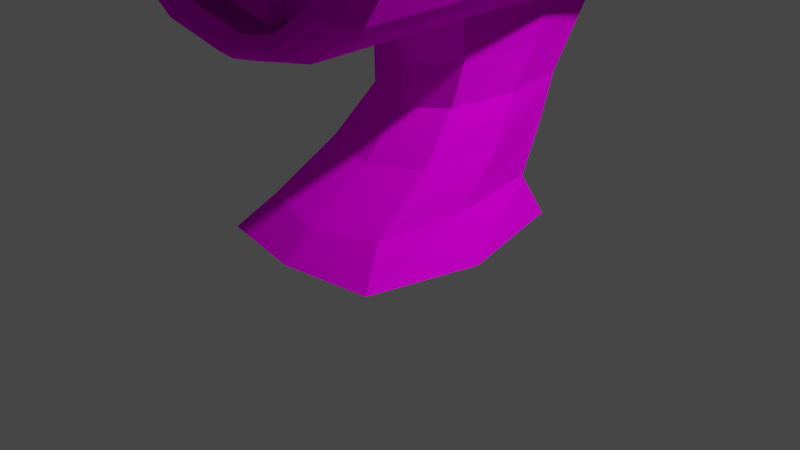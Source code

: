 # Source: Engine1.blend  (saved by Blender 3.6.11; exported with 4.5.12 LTS)
import bpy
from mathutils import Matrix  # noqa: F401  (used for matrix-valued properties, if any)

bpy.ops.wm.read_factory_settings(use_empty=True)
scene = bpy.context.scene
scene.name = 'Scene'

# ---- collections
col_collection = bpy.data.collections.new('Collection'); scene.collection.children.link(col_collection)

# ---- images (referenced by path relative to the original .blend; pixels are not part of the script)
import os
ASSET_DIR = os.environ.get("B2B_ASSET_DIR", "")  # directory of the original .blend (textures are referenced by path, not embedded)
HERE = os.path.dirname(os.path.abspath(__file__))  # packed textures are extracted next to this script under _unpacked/

def load_image(name, relpath, width, height, colorspace="sRGB"):
    """Load a texture the original file referenced (path relative to the .blend, or extracted next to this script)."""
    p = next((c for c in (os.path.join(HERE, relpath), os.path.join(ASSET_DIR, relpath)) if relpath and os.path.exists(c)), "")
    if p:
        img = bpy.data.images.load(p, check_existing=True)
        img.name = name
    else:  # same state as the original file: an image datablock whose file is absent (Cycles renders it pink)
        img = bpy.data.images.new(name, width, height)
        img.source = "FILE"
        img.filepath = "//" + (relpath or name)
    img.colorspace_settings.name = colorspace
    return img
img_enginetexture1_psd = load_image('EngineTexture1.psd', 'Textures/EngineTexture1.psd', 1024, 1024, 'sRGB')

# ---- materials (node trees are filled in below, after node groups)
mat_material_001 = bpy.data.materials.new('Material.001')
mat_material_001.use_transparent_shadow = False

# ---- material node trees
mat_material_001.use_nodes = True; mat_material_001.node_tree.nodes.clear()
_N = mat_material_001.node_tree.nodes; _L = mat_material_001.node_tree.links
n0 = _N.new('ShaderNodeBsdfPrincipled'); n0.name = 'Principled BSDF'; n0.location = (10, 300)
n0.distribution = 'GGX'
n0.subsurface_method = 'RANDOM_WALK_SKIN'
n0.inputs[2].default_value = 0.0
n0.inputs[3].default_value = 1.45
n0.inputs[11].default_value = 1.01
n0.inputs[13].default_value = 0.0
n0.inputs[27].default_value = (0.0, 0.0, 0.0, 1.0)
n0.inputs[28].default_value = 1.0
n1 = _N.new('ShaderNodeOutputMaterial'); n1.name = 'Material Output'; n1.location = (300, 300)
n2 = _N.new('ShaderNodeTexImage'); n2.name = 'Image Texture'; n2.location = (-280, 271)
n2.image = img_enginetexture1_psd
_L.new(n0.outputs[0], n1.inputs[0])
_L.new(n2.outputs[0], n0.inputs[0])
n1.is_active_output = True

# ---- world
world_world = bpy.data.worlds.new('World'); scene.world = world_world
world_world.use_nodes = True; world_world.node_tree.nodes.clear()
_N = world_world.node_tree.nodes; _L = world_world.node_tree.links
n0 = _N.new('ShaderNodeOutputWorld'); n0.name = 'World Output'; n0.location = (300, 300)
n1 = _N.new('ShaderNodeBackground'); n1.name = 'Background'; n1.location = (10, 300)
n1.inputs[0].default_value = (0.05088, 0.05088, 0.05088, 1.0)
_L.new(n1.outputs[0], n0.inputs[0])
n0.is_active_output = True
world_world.color = (0.05088, 0.05088, 0.05088)
world_world.use_sun_shadow = False
world_world.sun_shadow_jitter_overblur = 0.0

# ---- cameras
cam_camera = bpy.data.cameras.new('Camera')
cam_camera.clip_end = 100.0
cam_camera.ortho_scale = 7.314

# ---- lights
light_light = bpy.data.lights.new('Light', 'POINT')
light_light.transmission_factor = 0.0
light_light.energy = 1000.0
light_light.shadow_soft_size = 0.1
light_light.shadow_maximum_resolution = 0.006
light_light.use_absolute_resolution = True

# ---- meshes
me_cylinder = bpy.data.meshes.new('Cylinder')
me_cylinder.from_pydata([(-6.829e-09, 5.479, -5.629), (-5.399e-09, 5.966, 1.661), (1.993e-09, 4.435, 1.999), (0.5661, 5.367, -5.629), (0.7524, 5.817, 1.661), (0.1665, 4.402, 1.999), (1.046, 5.046, -5.629), (1.39, 5.39, 1.661), (0.3076, 4.308, 1.999), (1.367, 4.566, -5.629), (1.817, 4.752, 1.661), (0.4019, 4.166, 1.999), (1.479, 4.0, -5.629), (1.966, 4.0, 1.661), (0.435, 4.0, 1.999), (1.367, 3.434, -5.629), (1.817, 3.248, 1.661), (0.4019, 3.834, 1.999), (1.046, 2.954, -5.629), (0.3076, 3.692, 1.999), (1.39, 2.61, 1.661), (0.5661, 2.633, -5.629), (0.1665, 3.598, 1.999), (0.7524, 2.183, 1.661), (-6.829e-09, 2.521, -5.629), (-5.399e-09, 2.034, 1.661), (1.993e-09, 3.565, 1.999), (-0.5661, 2.633, -5.629), (-0.1665, 3.598, 1.999), (-0.7524, 2.183, 1.661), (-1.046, 2.954, -5.629), (-1.39, 2.61, 1.661), (-0.3076, 3.692, 1.999), (-1.367, 3.434, -5.629), (-1.817, 3.248, 1.661), (-0.4019, 3.834, 1.999), (-1.479, 4.0, -5.629), (-0.435, 4.0, 1.999), (-1.966, 4.0, 1.661), (-1.367, 4.566, -5.629), (-1.817, 4.752, 1.661), (-0.4019, 4.166, 1.999), (-1.046, 5.046, -5.629), (-1.39, 5.39, 1.661), (-0.3076, 4.308, 1.999), (-0.5661, 5.367, -5.629), (-0.1665, 4.402, 1.999), (-0.7524, 5.817, 1.661), (-5.56e-09, 5.85, -2.1), (-0.2346, 3.765, 2.167), (0.05239, 4.126, 2.335), (0.708, 5.709, -2.1), (6.632e-09, 4.137, 2.335), (1.308, 5.308, -2.1), (0.0968, 4.097, 2.335), (1.709, 4.708, -2.1), (0.1265, 4.052, 2.335), (1.85, 4.0, -2.1), (0.1369, 4.0, 2.335), (1.709, 3.292, -2.1), (0.1265, 3.948, 2.335), (1.308, 2.692, -2.1), (0.0968, 3.903, 2.335), (0.708, 2.291, -2.043), (0.05239, 3.874, 2.335), (-5.56e-09, 2.15, -2.134), (6.632e-09, 3.863, 2.335), (-0.708, 2.291, -2.043), (-1.308, 2.692, -2.1), (-0.05239, 3.874, 2.335), (-1.709, 3.292, -2.1), (-0.0968, 3.903, 2.335), (-1.85, 4.0, -2.1), (-0.1265, 3.948, 2.335), (-0.1369, 4.0, 2.335), (-1.709, 4.708, -2.1), (-0.1265, 4.052, 2.335), (-1.308, 5.308, -2.1), (-0.0968, 4.097, 2.335), (-0.708, 5.709, -2.1), (0.652, 5.574, 2.043), (-0.05239, 4.126, 2.335), (3.364e-09, 4.0, 2.335), (-1.401e-08, 5.704, 2.043), (1.205, 5.205, 2.043), (0.3065, 3.873, 2.167), (1.574, 4.652, 2.043), (-0.3318, 4.0, 2.167), (1.704, 4.0, 2.043), (-0.3065, 3.873, 2.167), (0.127, 3.693, 2.167), (1.574, 3.348, 2.043), (0.2346, 3.765, 2.167), (1.205, 2.795, 2.043), (0.652, 2.426, 2.043), (0.2346, 4.235, 2.167), (-1.401e-08, 2.296, 2.043), (0.127, 4.307, 2.167), (-0.652, 2.426, 2.043), (-0.2346, 4.235, 2.167), (-1.205, 2.795, 2.043), (-0.3065, 4.127, 2.167), (-1.574, 3.348, 2.043), (-0.127, 3.693, 2.167), (3.361e-09, 3.668, 2.167), (-1.704, 4.0, 2.043), (-1.574, 4.652, 2.043), (0.3318, 4.0, 2.167), (0.3065, 4.127, 2.167), (-1.205, 5.205, 2.043), (3.361e-09, 4.332, 2.167), (-0.652, 5.574, 2.043), (-1.294e-08, 5.293, -5.927), (-0.127, 4.307, 2.167), (0.4948, 5.195, -5.927), (6.615e-10, 4.51, 1.718), (0.9143, 4.914, -5.927), (0.195, 4.471, 1.718), (0.3603, 4.36, 1.718), (1.195, 4.495, -5.927), (1.293, 4.0, -5.927), (0.4708, 4.195, 1.718), (1.195, 3.505, -5.927), (0.5096, 4.0, 1.718), (0.4708, 3.805, 1.718), (0.9143, 3.086, -5.927), (0.4948, 2.805, -5.927), (0.3603, 3.64, 1.718), (0.195, 3.529, 1.718), (-1.294e-08, 2.707, -5.927), (6.615e-10, 3.49, 1.718), (-0.4948, 2.805, -5.927), (-0.195, 3.529, 1.718), (-0.9143, 3.086, -5.927), (-1.195, 3.505, -5.927), (-0.3603, 3.64, 1.718), (-1.293, 4.0, -5.927), (-0.4708, 3.805, 1.718), (-1.195, 4.495, -5.927), (-0.5096, 4.0, 1.718), (-0.4708, 4.195, 1.718), (-0.9143, 4.914, -5.927), (-0.3603, 4.36, 1.718), (-0.4948, 5.195, -5.927), (-0.195, 4.471, 1.718), (1.749, 3.275, 1.885), (1.339, 2.661, 1.885), (-1.339, 2.661, 1.885), (-1.749, 3.275, 1.885), (-0.7246, 5.749, 1.885), (-9.775e-09, 5.893, 1.885), (1.749, 4.725, 1.885), (1.893, 4.0, 1.885), (-9.775e-09, 2.107, 1.885), (-0.7246, 2.251, 1.885), (-1.749, 4.725, 1.885), (-1.339, 5.339, 1.885), (0.7246, 5.749, 1.885), (1.339, 5.339, 1.885), (0.7246, 2.251, 1.885), (-1.893, 4.0, 1.885), (1.43, 4.0, -5.748), (1.321, 4.547, -5.748), (-0.5472, 2.679, -5.748), (-9.939e-09, 2.57, -5.748), (-1.011, 5.011, -5.748), (-1.321, 4.547, -5.748), (1.011, 5.011, -5.748), (0.5472, 5.321, -5.748), (0.5472, 2.679, -5.748), (1.011, 2.989, -5.748), (-1.43, 4.0, -5.748), (-1.321, 3.453, -5.748), (1.321, 3.453, -5.748), (-1.011, 2.989, -5.748), (-0.5472, 5.321, -5.748), (-9.939e-09, 5.43, -5.748), (0.6513, 5.572, -4.106), (1.203, 5.203, -4.106), (1.572, 4.651, -4.106), (1.702, 4.0, -4.106), (1.572, 3.349, -4.106), (1.203, 2.797, -4.106), (0.6513, 2.428, -4.106), (-5.992e-09, 2.298, -4.106), (-0.6513, 2.428, -4.106), (-1.203, 2.797, -4.106), (-1.572, 3.349, -4.106), (-1.702, 4.0, -4.106), (-1.572, 4.651, -4.106), (-1.203, 5.203, -4.106), (-0.6513, 5.572, -4.106), (-5.992e-09, 5.702, -4.106), (-5.504e-09, 5.935, -0.09387), (0.7407, 5.788, -0.09387), (1.369, 5.369, -0.09387), (1.788, 4.741, -0.09387), (1.935, 4.0, -0.09387), (1.788, 3.259, -0.09387), (1.369, 2.631, -0.09387), (0.7407, 2.212, -0.09387), (-5.504e-09, 2.065, 0.07052), (-0.7407, 2.212, -0.09387), (-1.369, 2.631, -0.09387), (-1.788, 3.259, -0.09387), (-1.935, 4.0, -0.09387), (-1.788, 4.741, -0.09387), (-1.369, 5.369, -0.09387), (-0.7407, 5.788, -0.09387), (0.652, 5.574, 1.782), (-1.52e-08, 5.161, -5.901), (0.4443, 5.073, -5.901), (0.821, 4.821, -5.901), (1.073, 4.444, -5.901), (1.161, 4.0, -5.901), (1.073, 3.556, -5.901), (0.821, 3.179, -5.901), (0.4443, 2.927, -5.901), (-1.52e-08, 2.839, -5.901), (-0.4443, 2.927, -5.901), (-0.821, 3.179, -5.901), (-1.073, 3.556, -5.901), (-1.161, 4.0, -5.901), (-1.073, 4.444, -5.901), (-0.821, 4.821, -5.901), (-0.4443, 5.073, -5.901), (0.652, 5.574, 1.272), (-1.264e-08, 5.062, -4.803), (0.4065, 4.981, -4.803), (0.7511, 4.751, -4.803), (0.9814, 4.407, -4.803), (1.062, 4.0, -4.803), (0.9814, 3.593, -4.803), (0.7511, 3.249, -4.803), (0.4065, 3.019, -4.803), (-1.264e-08, 2.938, -4.803), (-0.4065, 3.019, -4.803), (-0.7511, 3.249, -4.803), (-0.9814, 3.593, -4.803), (-1.062, 4.0, -4.803), (-0.9814, 4.407, -4.803), (-0.7511, 4.751, -4.803), (-0.4065, 4.981, -4.803), (-1.263e-08, 4.0, -4.803), (-1.401e-08, 5.704, 1.272), (1.205, 5.205, 1.272), (1.574, 4.652, 1.272), (1.704, 4.0, 1.272), (1.574, 3.348, 1.272), (1.205, 2.795, 1.272), (0.652, 2.426, 1.272), (-1.401e-08, 2.296, 1.272), (-0.652, 2.426, 1.272), (-1.205, 2.795, 1.272), (-1.574, 3.348, 1.272), (-1.704, 4.0, 1.272), (-1.574, 4.652, 1.272), (-1.205, 5.205, 1.272), (-0.652, 5.574, 1.272), (0.652, 5.574, 1.489), (-1.401e-08, 5.704, 1.782), (1.205, 5.205, 1.782), (1.574, 4.652, 1.782), (1.704, 4.0, 1.782), (1.574, 3.348, 1.782), (1.205, 2.795, 1.782), (0.652, 2.426, 1.782), (-1.401e-08, 2.296, 1.782), (-0.652, 2.426, 1.782), (-1.205, 2.795, 1.782), (-1.574, 3.348, 1.782), (-1.704, 4.0, 1.782), (-1.574, 4.652, 1.782), (-1.205, 5.205, 1.782), (-0.652, 5.574, 1.782), (-1.401e-08, 5.704, 1.489), (1.205, 5.205, 1.489), (1.574, 4.652, 1.489), (1.704, 4.0, 1.489), (1.574, 3.348, 1.489), (1.205, 2.795, 1.489), (0.652, 2.426, 1.489), (-1.401e-08, 2.296, 1.489), (-0.652, 2.426, 1.489), (-1.205, 2.795, 1.489), (-1.574, 3.348, 1.489), (-1.704, 4.0, 1.489), (-1.574, 4.652, 1.489), (-1.205, 5.205, 1.489), (-0.652, 5.574, 1.489), (-1.134, 3.53, -5.964), (1.134, 4.47, -5.964), (-0.8677, 3.132, -5.964), (0.8677, 4.868, -5.964), (-0.4696, 2.866, -5.964), (-1.407e-08, 5.227, -5.964), (0.4696, 5.134, -5.964), (-1.407e-08, 2.773, -5.964), (-0.4696, 5.134, -5.964), (0.4696, 2.866, -5.964), (-0.8677, 4.868, -5.964), (0.8677, 3.132, -5.964), (-1.227, 4.0, -5.964), (-1.134, 4.47, -5.964), (1.227, 4.0, -5.964), (1.134, 3.53, -5.964), (1.662, 3.312, 2.016), (-1.272, 2.728, 2.016), (-0.6883, 5.662, 2.016), (1.662, 4.688, 2.016), (-1.189e-08, 2.201, 2.016), (-1.662, 4.688, 2.016), (0.6883, 5.662, 2.016), (1.272, 2.728, 2.016), (-1.662, 3.312, 2.016), (-1.189e-08, 5.799, 2.016), (1.799, 4.0, 2.016), (-0.6883, 2.338, 2.016), (-1.272, 5.272, 2.016), (1.272, 5.272, 2.016), (0.6883, 2.338, 2.016), (-1.799, 4.0, 2.016), (-5.457e-10, 4.534, 1.489), (1.574, 4.652, 1.305), (-5.457e-10, 3.466, 1.305), (0.2045, 4.494, 1.489), (-0.2045, 4.494, 1.489), (0.2045, 4.494, 1.305), (-5.457e-10, 4.534, 1.305), (-0.3778, 4.378, 1.489), (-0.4936, 4.204, 1.489), (-1.401e-08, 5.704, 1.305), (-0.5343, 4.0, 1.489), (-1.205, 2.795, 1.305), (-0.4936, 3.796, 1.489), (-0.652, 2.426, 1.305), (-0.3778, 3.622, 1.489), (1.205, 5.205, 1.305), (-0.2045, 3.506, 1.489), (0.652, 5.574, 1.305), (-5.457e-10, 3.466, 1.489), (0.3778, 3.622, 1.305), (0.2045, 3.506, 1.489), (0.3778, 3.622, 1.489), (1.205, 2.795, 1.305), (0.4936, 3.796, 1.489), (0.2045, 3.506, 1.305), (0.5343, 4.0, 1.489), (-0.2045, 4.494, 1.305), (-0.652, 5.574, 1.305), (-1.401e-08, 2.296, 1.305), (0.652, 2.426, 1.305), (0.4936, 4.204, 1.489), (0.3778, 4.378, 1.489), (1.704, 4.0, 1.305), (-1.574, 3.348, 1.305), (-1.704, 4.0, 1.305), (0.3778, 4.378, 1.305), (-0.5343, 4.0, 1.305), (-0.4936, 3.796, 1.305), (1.574, 3.348, 1.305), (-1.574, 4.652, 1.305), (-1.205, 5.205, 1.305), (-0.4936, 4.204, 1.305), (0.4936, 3.796, 1.305), (0.5343, 4.0, 1.305), (-0.3778, 3.622, 1.305), (-0.2045, 3.506, 1.305), (-0.3778, 4.378, 1.305), (0.4936, 4.204, 1.305), (-0.4065, 3.019, -4.551), (-0.7511, 3.249, -4.551), (-1.263e-08, 4.0, -4.551), (0.9814, 3.593, -4.551), (-0.7511, 4.751, -4.551), (0.7511, 3.249, -4.551), (-0.9814, 3.593, -4.551), (-1.062, 4.0, -4.551), (0.4065, 3.019, -4.551), (-1.264e-08, 2.938, -4.551), (-1.264e-08, 5.062, -4.551), (-0.4065, 4.981, -4.551), (-0.9814, 4.407, -4.551), (0.9814, 4.407, -4.551), (1.062, 4.0, -4.551), (0.4065, 4.981, -4.551), (0.7511, 4.751, -4.551), (0.9605, 0.01423, 1.311), (-1.009e-08, 0.012, 1.464), (0.9182, 0.01542, -1.138), (-1.016e-08, 0.01329, -1.404), (-0.9182, 0.01542, -1.138), (-0.9605, 0.01423, 1.311), (-5.56e-09, 0.3224, -1.199), (-0.708, 0.394, -1.046), (-0.7407, 0.3539, 0.9606), (-5.504e-09, 0.279, 1.159), (0.7407, 0.3539, 0.9606), (0.708, 0.394, -1.046), (-5.532e-09, 5.893, -1.097), (-1.893, 4.0, -1.097), (0.8621, 2.251, -1.097), (-0.7243, 5.749, -1.097), (1.893, 4.0, -1.097), (0.7243, 5.749, -1.097), (1.749, 3.276, -1.097), (-0.8621, 2.251, -1.097), (-1.749, 4.724, -1.097), (-1.338, 2.662, -1.097), (1.338, 5.338, -1.097), (1.338, 2.662, -1.097), (-1.338, 5.338, -1.097), (-1.749, 3.276, -1.097), (1.749, 4.724, -1.097), (1.243, 0.01482, 0.1631), (-1.012e-08, 0.01265, 0.1631), (-1.243, 0.01482, 0.1631), (0.8621, 0.374, -0.04245), (-0.8621, 0.374, -0.04245), (-0.5606, 1.327, -1.625), (-0.5364, 1.284, -0.1721), (0.5364, 1.284, -0.1721), (0.0, 1.25, -1.788), (0.0, 1.203, 0.003125), (0.5606, 1.327, -1.625), (-0.6714, 1.305, -0.8986), (0.6714, 1.305, -0.8986), (-0.5946, 1.807, -1.897), (-0.622, 1.748, -0.2404), (0.622, 1.748, -0.2404), (0.0, 1.701, -2.019), (0.0, 1.636, -0.07597), (0.5946, 1.807, -1.897), (-0.746, 1.778, -1.083), (0.746, 1.778, -1.083), (0.0, 0.7861, -1.552), (0.0, 0.7411, 0.4463), (0.6104, 0.8603, -1.4), (-0.7667, 0.8396, -0.5667), (0.7667, 0.8396, -0.5667), (-0.6104, 0.8603, -1.4), (-0.6385, 0.8188, 0.2663), (0.6385, 0.8188, 0.2663)], [], [(193, 1, 4, 194), (194, 4, 7, 195), (195, 7, 10, 196), (196, 10, 13, 197), (197, 13, 16, 198), (198, 16, 20, 199), (199, 20, 23, 200), (200, 23, 25, 201), (201, 25, 29, 202), (202, 29, 31, 203), (203, 31, 34, 204), (204, 34, 38, 205), (205, 38, 40, 206), (206, 40, 43, 207), (313, 306, 91, 93), (207, 43, 47, 208), (208, 47, 1, 193), (162, 161, 120, 119), (191, 79, 48, 192), (190, 77, 79, 191), (189, 75, 77, 190), (188, 72, 75, 189), (187, 70, 72, 188), (186, 68, 70, 187), (185, 67, 68, 186), (184, 65, 67, 185), (183, 63, 65, 184), (182, 61, 63, 183), (181, 59, 61, 182), (180, 57, 59, 181), (179, 55, 57, 180), (178, 53, 55, 179), (177, 51, 53, 178), (192, 48, 51, 177), (290, 302, 222, 221), (314, 307, 100, 102), (315, 308, 111, 83), (316, 309, 86, 88), (317, 310, 96, 98), (318, 311, 106, 109), (319, 312, 80, 84), (320, 313, 93, 94), (321, 314, 102, 105), (306, 316, 88, 91), (307, 317, 98, 100), (308, 318, 109, 111), (309, 319, 84, 86), (310, 320, 94, 96), (311, 321, 105, 106), (312, 315, 83, 80), (164, 163, 131, 129), (166, 165, 141, 138), (168, 167, 116, 114), (170, 169, 126, 125), (172, 171, 136, 134), (161, 173, 122, 120), (163, 174, 133, 131), (165, 175, 143, 141), (167, 162, 119, 116), (169, 164, 129, 126), (176, 168, 114, 112), (171, 166, 138, 136), (173, 170, 125, 122), (174, 172, 134, 133), (175, 176, 112, 143), (4, 1, 150, 157), (40, 38, 160, 155), (25, 23, 159, 153), (10, 7, 158, 151), (47, 43, 156, 149), (31, 29, 154, 147), (16, 13, 152, 145), (38, 34, 148, 160), (23, 20, 146, 159), (7, 4, 157, 158), (43, 40, 155, 156), (29, 25, 153, 154), (13, 10, 151, 152), (1, 47, 149, 150), (34, 31, 147, 148), (20, 16, 145, 146), (45, 0, 176, 175), (30, 33, 172, 174), (15, 18, 170, 173), (36, 39, 166, 171), (0, 3, 168, 176), (21, 24, 164, 169), (6, 9, 162, 167), (42, 45, 175, 165), (27, 30, 174, 163), (12, 15, 173, 161), (33, 36, 171, 172), (18, 21, 169, 170), (3, 6, 167, 168), (39, 42, 165, 166), (24, 27, 163, 164), (9, 12, 161, 162), (0, 192, 177, 3), (3, 177, 178, 6), (6, 178, 179, 9), (9, 179, 180, 12), (12, 180, 181, 15), (15, 181, 182, 18), (18, 182, 183, 21), (21, 183, 184, 24), (24, 184, 185, 27), (27, 185, 186, 30), (30, 186, 187, 33), (33, 187, 188, 36), (36, 188, 189, 39), (39, 189, 190, 42), (42, 190, 191, 45), (45, 191, 192, 0), (402, 208, 193, 399), (411, 207, 208, 402), (407, 206, 207, 411), (400, 205, 206, 407), (412, 204, 205, 400), (408, 203, 204, 412), (406, 202, 203, 408), (418, 394, 391, 416), (394, 393, 390, 391), (410, 199, 200, 401), (405, 198, 199, 410), (403, 197, 198, 405), (413, 196, 197, 403), (409, 195, 196, 413), (404, 194, 195, 409), (399, 193, 194, 404), (105, 102, 254, 255), (88, 86, 246, 247), (102, 100, 253, 254), (86, 84, 245, 246), (100, 98, 252, 253), (84, 80, 226, 245), (98, 96, 251, 252), (83, 111, 258, 244), (80, 83, 244, 226), (96, 94, 250, 251), (111, 109, 257, 258), (94, 93, 249, 250), (109, 106, 256, 257), (93, 91, 248, 249), (106, 105, 255, 256), (91, 88, 247, 248), (291, 304, 214, 213), (292, 290, 221, 220), (293, 291, 213, 212), (294, 292, 220, 219), (296, 293, 212, 211), (297, 294, 219, 218), (298, 295, 210, 225), (295, 296, 211, 210), (299, 297, 218, 217), (300, 298, 225, 224), (301, 299, 217, 216), (303, 300, 224, 223), (305, 301, 216, 215), (302, 303, 223, 222), (304, 305, 215, 214), (219, 220, 237, 236), (211, 212, 229, 228), (218, 219, 236, 235), (225, 210, 227, 242), (210, 211, 228, 227), (217, 218, 235, 234), (224, 225, 242, 241), (216, 217, 234, 233), (223, 224, 241, 240), (215, 216, 233, 232), (222, 223, 240, 239), (214, 215, 232, 231), (221, 222, 239, 238), (213, 214, 231, 230), (220, 221, 238, 237), (212, 213, 230, 229), (227, 228, 243), (243, 228, 385, 372), (229, 230, 243), (243, 234, 378, 372), (231, 232, 243), (238, 239, 377, 376), (233, 234, 243), (229, 243, 372, 386), (235, 236, 243), (228, 229, 386, 385), (237, 238, 243), (233, 243, 372, 375), (239, 240, 243), (234, 235, 379, 378), (241, 242, 243), (231, 243, 372, 384), (248, 247, 263, 264), (255, 254, 270, 271), (247, 246, 262, 263), (254, 253, 269, 270), (246, 245, 261, 262), (253, 252, 268, 269), (245, 226, 209, 261), (252, 251, 267, 268), (244, 258, 274, 260), (226, 244, 260, 209), (251, 250, 266, 267), (258, 257, 273, 274), (250, 249, 265, 266), (257, 256, 272, 273), (249, 248, 264, 265), (256, 255, 271, 272), (262, 261, 276, 277), (269, 268, 283, 284), (261, 209, 259, 276), (268, 267, 282, 283), (260, 274, 289, 275), (209, 260, 275, 259), (267, 266, 281, 282), (274, 273, 288, 289), (266, 265, 280, 281), (273, 272, 287, 288), (265, 264, 279, 280), (272, 271, 286, 287), (264, 263, 278, 279), (271, 270, 285, 286), (263, 262, 277, 278), (270, 269, 284, 285), (325, 259, 275, 322), (276, 259, 339, 337), (326, 289, 288, 329), (259, 325, 327, 339), (330, 287, 286, 332), (345, 343, 341, 364), (334, 285, 284, 336), (280, 279, 360, 344), (338, 283, 282, 340), (343, 280, 344, 341), (342, 281, 280, 343), (278, 277, 323, 354), (345, 279, 278, 347), (338, 336, 366, 367), (352, 277, 276, 353), (334, 332, 358, 359), (120, 122, 305, 304), (136, 138, 303, 302), (122, 125, 301, 305), (138, 141, 300, 303), (125, 126, 299, 301), (141, 143, 298, 300), (126, 129, 297, 299), (112, 114, 296, 295), (143, 112, 295, 298), (129, 131, 294, 297), (114, 116, 293, 296), (131, 133, 292, 294), (116, 119, 291, 293), (133, 134, 290, 292), (119, 120, 304, 291), (134, 136, 302, 290), (157, 150, 315, 312), (155, 160, 321, 311), (153, 159, 320, 310), (151, 158, 319, 309), (149, 156, 318, 308), (147, 154, 317, 307), (145, 152, 316, 306), (160, 148, 314, 321), (159, 146, 313, 320), (158, 157, 312, 319), (156, 155, 311, 318), (154, 153, 310, 317), (152, 151, 309, 316), (150, 149, 308, 315), (148, 147, 307, 314), (146, 145, 306, 313), (115, 2, 5, 117), (117, 5, 8, 118), (118, 8, 11, 121), (121, 11, 14, 123), (123, 14, 17, 124), (124, 17, 19, 127), (127, 19, 22, 128), (128, 22, 26, 130), (130, 26, 28, 132), (132, 28, 32, 135), (135, 32, 35, 137), (137, 35, 37, 139), (139, 37, 41, 140), (140, 41, 44, 142), (50, 52, 82), (142, 44, 46, 144), (144, 46, 2, 115), (89, 49, 71, 73), (92, 85, 60, 62), (101, 87, 74, 76), (97, 110, 52, 50), (104, 90, 64, 66), (108, 95, 54, 56), (113, 99, 78, 81), (49, 103, 69, 71), (85, 107, 58, 60), (87, 89, 73, 74), (90, 92, 62, 64), (95, 97, 50, 54), (99, 101, 76, 78), (103, 104, 66, 69), (107, 108, 56, 58), (110, 113, 81, 52), (52, 81, 82), (81, 78, 82), (78, 76, 82), (76, 74, 82), (74, 73, 82), (73, 71, 82), (71, 69, 82), (69, 66, 82), (66, 64, 82), (64, 62, 82), (62, 60, 82), (60, 58, 82), (58, 56, 82), (56, 54, 82), (54, 50, 82), (2, 46, 113, 110), (14, 11, 108, 107), (28, 26, 104, 103), (44, 41, 101, 99), (8, 5, 97, 95), (22, 19, 92, 90), (37, 35, 89, 87), (17, 14, 107, 85), (32, 28, 103, 49), (46, 44, 99, 113), (11, 8, 95, 108), (26, 22, 90, 104), (5, 2, 110, 97), (41, 37, 87, 101), (19, 17, 85, 92), (35, 32, 49, 89), (326, 144, 115, 322), (329, 142, 144, 326), (140, 142, 329, 330), (332, 139, 140, 330), (334, 137, 139, 332), (336, 135, 137, 334), (338, 132, 135, 336), (340, 130, 132, 338), (342, 128, 130, 340), (343, 127, 128, 342), (345, 124, 127, 343), (347, 123, 124, 345), (352, 121, 123, 347), (353, 118, 121, 352), (117, 118, 353, 325), (322, 115, 117, 325), (331, 349, 348, 328), (368, 362, 361, 363), (358, 356, 355, 359), (366, 333, 335, 367), (324, 350, 351, 346), (341, 344, 360, 364), (365, 354, 323, 369), (357, 337, 339, 327), (282, 281, 351, 350), (286, 285, 355, 356), (340, 282, 350, 324), (281, 342, 346, 351), (329, 288, 362, 368), (347, 278, 354, 365), (288, 287, 361, 362), (330, 329, 368, 363), (287, 330, 363, 361), (326, 322, 328, 348), (289, 326, 348, 349), (284, 283, 335, 333), (285, 334, 359, 355), (275, 289, 349, 331), (325, 353, 357, 327), (277, 352, 369, 323), (352, 347, 365, 369), (283, 338, 367, 335), (279, 345, 364, 360), (336, 284, 333, 366), (332, 286, 356, 358), (322, 275, 331, 328), (342, 340, 324, 346), (353, 276, 337, 357), (385, 386, 372), (383, 384, 372), (373, 375, 372), (378, 379, 372), (370, 371, 372), (376, 377, 372), (382, 374, 372), (381, 380, 372), (241, 243, 372, 374), (243, 236, 370, 372), (242, 227, 380, 381), (239, 243, 372, 377), (237, 243, 372, 371), (235, 243, 372, 379), (227, 243, 372, 380), (230, 231, 384, 383), (243, 232, 373, 372), (243, 240, 382, 372), (243, 238, 376, 372), (243, 242, 381, 372), (236, 237, 371, 370), (243, 230, 383, 372), (240, 241, 374, 382), (232, 233, 375, 373), (415, 388, 392, 416), (414, 387, 388, 415), (397, 396, 388, 387), (396, 395, 392, 388), (393, 398, 389, 390), (417, 397, 387, 414), (439, 442, 397, 417), (435, 437, 398, 393), (436, 441, 395, 396), (442, 436, 396, 397), (440, 435, 393, 394), (438, 440, 394, 418), (441, 438, 418, 395), (437, 439, 417, 398), (398, 417, 414, 389), (389, 414, 415, 390), (390, 415, 416, 391), (48, 399, 404, 51), (51, 404, 409, 53), (53, 409, 413, 55), (55, 413, 403, 57), (57, 403, 405, 59), (59, 405, 410, 61), (61, 410, 401, 63), (395, 418, 416, 392), (67, 406, 408, 68), (68, 408, 412, 70), (70, 412, 400, 72), (72, 400, 407, 75), (75, 407, 411, 77), (77, 411, 402, 79), (79, 402, 399, 48), (432, 434, 426, 424), (428, 433, 425, 420), (433, 427, 419, 425), (427, 430, 422, 419), (429, 431, 423, 421), (431, 428, 420, 423), (430, 432, 424, 422), (434, 429, 421, 426), (401, 200, 429, 434), (65, 63, 432, 430), (201, 202, 428, 431), (200, 201, 431, 429), (67, 65, 430, 427), (406, 67, 427, 433), (202, 406, 433, 428), (63, 401, 434, 432), (424, 426, 439, 437), (420, 425, 438, 441), (425, 419, 440, 438), (419, 422, 435, 440), (421, 423, 436, 442), (423, 420, 441, 436), (422, 424, 437, 435), (426, 421, 442, 439)])
_uv = me_cylinder.uv_layers.new(name='UVMap')
_uv.uv.foreach_set('vector', [0.3619, 0.3546, 0.4592, 0.3551, 0.4587, 0.3987, 0.3614, 0.3963, 0.3614, 0.3963, 0.4587, 0.3987, 0.4574, 0.4418, 0.3602, 0.4381, 0.3602, 0.4381, 0.4574, 0.4418, 0.4559, 0.4845, 0.3583, 0.48, 0.3583, 0.48, 0.4559, 0.4845, 0.454, 0.5272, 0.3558, 0.5223, 0.3558, 0.5223, 0.454, 0.5272, 0.4518, 0.5705, 0.3528, 0.5651, 0.3528, 0.5651, 0.4518, 0.5705, 0.4498, 0.6143, 0.3493, 0.6087, 0.3493, 0.6087, 0.4498, 0.6143, 0.4485, 0.6583, 0.3457, 0.6536, 0.3457, 0.6536, 0.4485, 0.6583, 0.4485, 0.703, 0.3537, 0.6996, 0.3545, 0.009492, 0.449, 0.006115, 0.4489, 0.05107, 0.3465, 0.05529, 0.3465, 0.05529, 0.4489, 0.05107, 0.4507, 0.09489, 0.3499, 0.09992, 0.3499, 0.09992, 0.4507, 0.09489, 0.4527, 0.1384, 0.3534, 0.1436, 0.3534, 0.1436, 0.4527, 0.1384, 0.4548, 0.1818, 0.3563, 0.1865, 0.3563, 0.1865, 0.4548, 0.1818, 0.4566, 0.2248, 0.3588, 0.2289, 0.3588, 0.2289, 0.4566, 0.2248, 0.4581, 0.2679, 0.3606, 0.271, 0.6377, 0.02328, 0.7068, 0.02224, 0.7049, 0.03202, 0.6396, 0.03226, 0.3606, 0.271, 0.4581, 0.2679, 0.459, 0.3113, 0.3615, 0.3128, 0.3615, 0.3128, 0.459, 0.3113, 0.4592, 0.3551, 0.3619, 0.3546, 0.9939, 0.5609, 0.9734, 0.6129, 0.9545, 0.6008, 0.9723, 0.5572, 0.1421, 0.318, 0.2512, 0.315, 0.2517, 0.3544, 0.1425, 0.3541, 0.1404, 0.282, 0.2497, 0.2756, 0.2512, 0.315, 0.1421, 0.318, 0.1373, 0.246, 0.2472, 0.2359, 0.2497, 0.2756, 0.1404, 0.282, 0.1328, 0.2098, 0.2436, 0.1959, 0.2472, 0.2359, 0.1373, 0.246, 0.1269, 0.1734, 0.2388, 0.1553, 0.2436, 0.1959, 0.1328, 0.2098, 0.1193, 0.1368, 0.2327, 0.114, 0.2388, 0.1553, 0.1269, 0.1734, 0.1099, 0.09968, 0.2283, 0.07136, 0.2327, 0.114, 0.1193, 0.1368, 0.09852, 0.06219, 0.2124, 0.03078, 0.2283, 0.07136, 0.1099, 0.09968, 0.1097, 0.6085, 0.2277, 0.6369, 0.2117, 0.6774, 0.09824, 0.6458, 0.1191, 0.5715, 0.2322, 0.5944, 0.2277, 0.6369, 0.1097, 0.6085, 0.1266, 0.5348, 0.2384, 0.5532, 0.2322, 0.5944, 0.1191, 0.5715, 0.1325, 0.4984, 0.2432, 0.5127, 0.2384, 0.5532, 0.1266, 0.5348, 0.137, 0.4622, 0.247, 0.4727, 0.2432, 0.5127, 0.1325, 0.4984, 0.1401, 0.4261, 0.2496, 0.4331, 0.247, 0.4727, 0.137, 0.4622, 0.1419, 0.3901, 0.2512, 0.3937, 0.2496, 0.4331, 0.1401, 0.4261, 0.1425, 0.3541, 0.2517, 0.3544, 0.2512, 0.3937, 0.1419, 0.3901, 0.7441, 0.5127, 0.7599, 0.4721, 0.7668, 0.4765, 0.7521, 0.5141, 0.5253, 0.2886, 0.5011, 0.227, 0.5098, 0.2253, 0.5331, 0.2836, 0.8145, 0.2955, 0.7642, 0.3423, 0.7593, 0.3342, 0.8068, 0.2899, 0.7711, 0.04925, 0.8198, 0.09912, 0.8116, 0.1043, 0.7656, 0.05718, 0.5012, 0.1601, 0.5272, 0.09818, 0.5347, 0.1032, 0.5107, 0.162, 0.7008, 0.3663, 0.6338, 0.3642, 0.6358, 0.3555, 0.6993, 0.3571, 0.8448, 0.1636, 0.8428, 0.2327, 0.8335, 0.2305, 0.8354, 0.1651, 0.5747, 0.04974, 0.6377, 0.02328, 0.6396, 0.03226, 0.5802, 0.05783, 0.5721, 0.3373, 0.5253, 0.2886, 0.5331, 0.2836, 0.5776, 0.3294, 0.7068, 0.02224, 0.7711, 0.04925, 0.7656, 0.05718, 0.7049, 0.03202, 0.5011, 0.227, 0.5012, 0.1601, 0.5107, 0.162, 0.5098, 0.2253, 0.7642, 0.3423, 0.7008, 0.3663, 0.6993, 0.3571, 0.7593, 0.3342, 0.8198, 0.09912, 0.8448, 0.1636, 0.8354, 0.1651, 0.8116, 0.1043, 0.5272, 0.09818, 0.5747, 0.04974, 0.5802, 0.05783, 0.5347, 0.1032, 0.6338, 0.3642, 0.5721, 0.3373, 0.5776, 0.3294, 0.6358, 0.3555, 0.8428, 0.2327, 0.8145, 0.2955, 0.8068, 0.2899, 0.8335, 0.2305, 0.7755, 0.6543, 0.7361, 0.614, 0.7546, 0.6018, 0.7878, 0.6357, 0.7736, 0.4166, 0.8243, 0.395, 0.8288, 0.4162, 0.7858, 0.4347, 0.971, 0.4555, 0.9922, 0.5061, 0.9711, 0.5107, 0.9526, 0.4676, 0.8838, 0.6758, 0.8274, 0.6758, 0.8317, 0.6542, 0.8791, 0.6537, 0.7162, 0.5077, 0.7353, 0.4565, 0.754, 0.4684, 0.7373, 0.5115, 0.9734, 0.6129, 0.935, 0.6528, 0.9224, 0.6349, 0.9545, 0.6008, 0.7361, 0.614, 0.7161, 0.562, 0.738, 0.5577, 0.7546, 0.6018, 0.8243, 0.395, 0.8797, 0.3943, 0.8757, 0.416, 0.8288, 0.4162, 0.9922, 0.5061, 0.9939, 0.5609, 0.9723, 0.5572, 0.9711, 0.5107, 0.8274, 0.6758, 0.7755, 0.6543, 0.7878, 0.6357, 0.8317, 0.6542, 0.9318, 0.4157, 0.971, 0.4555, 0.9526, 0.4676, 0.9192, 0.4345, 0.7353, 0.4565, 0.7736, 0.4166, 0.7858, 0.4347, 0.754, 0.4684, 0.935, 0.6528, 0.8838, 0.6758, 0.8791, 0.6537, 0.9224, 0.6349, 0.7161, 0.562, 0.7162, 0.5077, 0.7373, 0.5115, 0.738, 0.5577, 0.8797, 0.3943, 0.9318, 0.4157, 0.9192, 0.4345, 0.8757, 0.416, 0.4587, 0.3987, 0.4592, 0.3551, 0.4732, 0.3551, 0.4724, 0.3991, 0.4566, 0.2248, 0.4548, 0.1818, 0.4682, 0.1812, 0.4702, 0.2242, 0.4485, 0.703, 0.4485, 0.6583, 0.4622, 0.6584, 0.4627, 0.7021, 0.4559, 0.4845, 0.4574, 0.4418, 0.4709, 0.4423, 0.4692, 0.4851, 0.459, 0.3113, 0.4581, 0.2679, 0.4718, 0.2675, 0.4728, 0.3111, 0.4507, 0.09489, 0.4489, 0.05107, 0.4627, 0.0509, 0.4642, 0.0943, 0.4518, 0.5705, 0.454, 0.5272, 0.4675, 0.5278, 0.4655, 0.5711, 0.4548, 0.1818, 0.4527, 0.1384, 0.4665, 0.1378, 0.4682, 0.1812, 0.4485, 0.6583, 0.4498, 0.6143, 0.4638, 0.6148, 0.4622, 0.6584, 0.4574, 0.4418, 0.4587, 0.3987, 0.4724, 0.3991, 0.4709, 0.4423, 0.4581, 0.2679, 0.4566, 0.2248, 0.4702, 0.2242, 0.4718, 0.2675, 0.4489, 0.05107, 0.449, 0.006115, 0.4632, 0.007043, 0.4627, 0.0509, 0.454, 0.5272, 0.4559, 0.4845, 0.4692, 0.4851, 0.4675, 0.5278, 0.4592, 0.3551, 0.459, 0.3113, 0.4728, 0.3111, 0.4732, 0.3551, 0.4527, 0.1384, 0.4507, 0.09489, 0.4642, 0.0943, 0.4665, 0.1378, 0.4498, 0.6143, 0.4518, 0.5705, 0.4655, 0.5711, 0.4638, 0.6148, 0.05687, 0.3209, 0.05741, 0.354, 0.04996, 0.354, 0.04932, 0.3212, 0.03462, 0.1581, 0.04211, 0.1903, 0.03483, 0.1918, 0.02739, 0.16, 0.04153, 0.5175, 0.03421, 0.5499, 0.02688, 0.548, 0.03429, 0.5161, 0.04786, 0.2226, 0.05221, 0.2552, 0.04474, 0.256, 0.0406, 0.2237, 0.05741, 0.354, 0.0568, 0.3868, 0.0494, 0.3865, 0.04996, 0.354, 0.02491, 0.582, 0.01293, 0.6134, 0.006115, 0.6102, 0.01781, 0.5796, 0.05491, 0.4195, 0.05182, 0.4523, 0.04432, 0.4514, 0.04759, 0.4189, 0.0551, 0.288, 0.05687, 0.3209, 0.04932, 0.3212, 0.04775, 0.2885, 0.02517, 0.1261, 0.03462, 0.1581, 0.02739, 0.16, 0.01803, 0.1285, 0.04735, 0.4851, 0.04153, 0.5175, 0.03429, 0.5161, 0.03997, 0.484, 0.04211, 0.1903, 0.04786, 0.2226, 0.0406, 0.2237, 0.03483, 0.1918, 0.03421, 0.5499, 0.02491, 0.582, 0.01781, 0.5796, 0.02688, 0.548, 0.0568, 0.3868, 0.05491, 0.4195, 0.04759, 0.4189, 0.0494, 0.3865, 0.05221, 0.2552, 0.0551, 0.288, 0.04775, 0.2885, 0.04474, 0.256, 0.01307, 0.09444, 0.02517, 0.1261, 0.01803, 0.1285, 0.006115, 0.09773, 0.05182, 0.4523, 0.04735, 0.4851, 0.03997, 0.484, 0.04432, 0.4514, 0.05741, 0.354, 0.1425, 0.3541, 0.1419, 0.3901, 0.0568, 0.3868, 0.0568, 0.3868, 0.1419, 0.3901, 0.1401, 0.4261, 0.05491, 0.4195, 0.05491, 0.4195, 0.1401, 0.4261, 0.137, 0.4622, 0.05182, 0.4523, 0.05182, 0.4523, 0.137, 0.4622, 0.1325, 0.4984, 0.04735, 0.4851, 0.04735, 0.4851, 0.1325, 0.4984, 0.1266, 0.5348, 0.04153, 0.5175, 0.04153, 0.5175, 0.1266, 0.5348, 0.1191, 0.5715, 0.03421, 0.5499, 0.03421, 0.5499, 0.1191, 0.5715, 0.1097, 0.6085, 0.02491, 0.582, 0.02491, 0.582, 0.1097, 0.6085, 0.09824, 0.6458, 0.01293, 0.6134, 0.01307, 0.09444, 0.09852, 0.06219, 0.1099, 0.09968, 0.02517, 0.1261, 0.02517, 0.1261, 0.1099, 0.09968, 0.1193, 0.1368, 0.03462, 0.1581, 0.03462, 0.1581, 0.1193, 0.1368, 0.1269, 0.1734, 0.04211, 0.1903, 0.04211, 0.1903, 0.1269, 0.1734, 0.1328, 0.2098, 0.04786, 0.2226, 0.04786, 0.2226, 0.1328, 0.2098, 0.1373, 0.246, 0.05221, 0.2552, 0.05221, 0.2552, 0.1373, 0.246, 0.1404, 0.282, 0.0551, 0.288, 0.0551, 0.288, 0.1404, 0.282, 0.1421, 0.318, 0.05687, 0.3209, 0.05687, 0.3209, 0.1421, 0.318, 0.1425, 0.3541, 0.05741, 0.354, 0.3062, 0.3138, 0.3615, 0.3128, 0.3619, 0.3546, 0.3066, 0.3545, 0.305, 0.273, 0.3606, 0.271, 0.3615, 0.3128, 0.3062, 0.3138, 0.3028, 0.232, 0.3588, 0.2289, 0.3606, 0.271, 0.305, 0.273, 0.2998, 0.1907, 0.3563, 0.1865, 0.3588, 0.2289, 0.3028, 0.232, 0.2959, 0.1487, 0.3534, 0.1436, 0.3563, 0.1865, 0.2998, 0.1907, 0.2911, 0.1059, 0.3499, 0.09992, 0.3534, 0.1436, 0.2959, 0.1487, 0.2865, 0.06848, 0.3465, 0.05529, 0.3499, 0.09992, 0.2911, 0.1059, 0.554, 0.6474, 0.5912, 0.6981, 0.5703, 0.7096, 0.5251, 0.6572, 0.5912, 0.6981, 0.6089, 0.7334, 0.5972, 0.7441, 0.5703, 0.7096, 0.2905, 0.6026, 0.3493, 0.6087, 0.3457, 0.6536, 0.2858, 0.64, 0.2954, 0.5599, 0.3528, 0.5651, 0.3493, 0.6087, 0.2905, 0.6026, 0.2994, 0.5181, 0.3558, 0.5223, 0.3528, 0.5651, 0.2954, 0.5599, 0.3025, 0.4768, 0.3583, 0.48, 0.3558, 0.5223, 0.2994, 0.5181, 0.3047, 0.4359, 0.3602, 0.4381, 0.3583, 0.48, 0.3025, 0.4768, 0.3061, 0.3951, 0.3614, 0.3963, 0.3602, 0.4381, 0.3047, 0.4359, 0.3066, 0.3545, 0.3619, 0.3546, 0.3614, 0.3963, 0.3061, 0.3951, 0.5776, 0.3294, 0.5331, 0.2836, 0.572, 0.2517, 0.6062, 0.2873, 0.7656, 0.05718, 0.8116, 0.1043, 0.7854, 0.115, 0.7502, 0.07915, 0.5331, 0.2836, 0.5098, 0.2253, 0.5541, 0.2074, 0.572, 0.2517, 0.8116, 0.1043, 0.8354, 0.1651, 0.8031, 0.1608, 0.7854, 0.115, 0.5098, 0.2253, 0.5107, 0.162, 0.5548, 0.1585, 0.5541, 0.2074, 0.8354, 0.1651, 0.8335, 0.2305, 0.8017, 0.2112, 0.8031, 0.1608, 0.5107, 0.162, 0.5347, 0.1032, 0.574, 0.1143, 0.5548, 0.1585, 0.8068, 0.2899, 0.7593, 0.3342, 0.745, 0.2904, 0.7816, 0.256, 0.8335, 0.2305, 0.8068, 0.2899, 0.7816, 0.256, 0.8017, 0.2112, 0.5347, 0.1032, 0.5802, 0.05783, 0.6095, 0.07938, 0.574, 0.1143, 0.7593, 0.3342, 0.6993, 0.3571, 0.6997, 0.3078, 0.745, 0.2904, 0.5802, 0.05783, 0.6396, 0.03226, 0.6544, 0.06049, 0.6095, 0.07938, 0.6993, 0.3571, 0.6358, 0.3555, 0.6504, 0.3069, 0.6997, 0.3078, 0.6396, 0.03226, 0.7049, 0.03202, 0.7048, 0.06048, 0.6544, 0.06049, 0.6358, 0.3555, 0.5776, 0.3294, 0.6062, 0.2873, 0.6504, 0.3069, 0.7049, 0.03202, 0.7656, 0.05718, 0.7502, 0.07915, 0.7048, 0.06048, 0.9654, 0.556, 0.9485, 0.5969, 0.9414, 0.5924, 0.9574, 0.5545, 0.7449, 0.5564, 0.7441, 0.5127, 0.7521, 0.5141, 0.7529, 0.5548, 0.9643, 0.5122, 0.9654, 0.556, 0.9574, 0.5545, 0.9563, 0.514, 0.7606, 0.5979, 0.7449, 0.5564, 0.7529, 0.5548, 0.7675, 0.5935, 0.9467, 0.4716, 0.9643, 0.5122, 0.9563, 0.514, 0.9398, 0.4763, 0.7918, 0.6297, 0.7606, 0.5979, 0.7675, 0.5935, 0.7965, 0.6228, 0.8743, 0.423, 0.9152, 0.4404, 0.9107, 0.4472, 0.8727, 0.4312, 0.9152, 0.4404, 0.9467, 0.4716, 0.9398, 0.4763, 0.9107, 0.4472, 0.8331, 0.6473, 0.7918, 0.6297, 0.7965, 0.6228, 0.8348, 0.639, 0.8302, 0.423, 0.8743, 0.423, 0.8727, 0.4312, 0.8319, 0.4311, 0.8776, 0.6467, 0.8331, 0.6473, 0.8348, 0.639, 0.8759, 0.6387, 0.7898, 0.4405, 0.8302, 0.423, 0.8319, 0.4311, 0.7944, 0.4471, 0.9184, 0.6291, 0.8776, 0.6467, 0.8759, 0.6387, 0.9137, 0.6223, 0.7599, 0.4721, 0.7898, 0.4405, 0.7944, 0.4471, 0.7668, 0.4765, 0.9485, 0.5969, 0.9184, 0.6291, 0.9137, 0.6223, 0.9414, 0.5924, 0.7675, 0.5935, 0.7529, 0.5548, 0.8241, 0.5379, 0.8314, 0.5528, 0.9398, 0.4763, 0.9563, 0.514, 0.883, 0.5316, 0.8757, 0.5167, 0.7965, 0.6228, 0.7675, 0.5935, 0.8314, 0.5528, 0.8379, 0.5613, 0.8727, 0.4312, 0.9107, 0.4472, 0.869, 0.5082, 0.8552, 0.5009, 0.9107, 0.4472, 0.9398, 0.4763, 0.8757, 0.5167, 0.869, 0.5082, 0.8348, 0.639, 0.7965, 0.6228, 0.8379, 0.5613, 0.8527, 0.569, 0.8319, 0.4311, 0.8727, 0.4312, 0.8552, 0.5009, 0.8466, 0.4992, 0.8759, 0.6387, 0.8348, 0.639, 0.8527, 0.569, 0.8613, 0.5704, 0.7944, 0.4471, 0.8319, 0.4311, 0.8466, 0.4992, 0.8325, 0.5056, 0.9137, 0.6223, 0.8759, 0.6387, 0.8613, 0.5704, 0.8753, 0.5637, 0.7668, 0.4765, 0.7944, 0.4471, 0.8325, 0.5056, 0.8265, 0.5126, 0.9414, 0.5924, 0.9137, 0.6223, 0.8753, 0.5637, 0.8812, 0.5566, 0.7521, 0.5141, 0.7668, 0.4765, 0.8265, 0.5126, 0.8236, 0.527, 0.9574, 0.5545, 0.9414, 0.5924, 0.8812, 0.5566, 0.8836, 0.5424, 0.7529, 0.5548, 0.7521, 0.5141, 0.8236, 0.527, 0.8241, 0.5379, 0.9563, 0.514, 0.9574, 0.5545, 0.8836, 0.5424, 0.883, 0.5316, 0.869, 0.5082, 0.8757, 0.5167, 0.8509, 0.5286, 0.8509, 0.5286, 0.8757, 0.5167, 0.8728, 0.5246, 0.854, 0.535, 0.883, 0.5316, 0.8836, 0.5424, 0.857, 0.5413, 0.8623, 0.5527, 0.8527, 0.569, 0.8513, 0.5617, 0.8596, 0.5469, 0.8812, 0.5566, 0.8753, 0.5637, 0.8623, 0.5527, 0.8236, 0.527, 0.8265, 0.5126, 0.8313, 0.5175, 0.8299, 0.522, 0.8613, 0.5704, 0.8527, 0.569, 0.8623, 0.5527, 0.883, 0.5316, 0.857, 0.5413, 0.854, 0.535, 0.8741, 0.5296, 0.8379, 0.5613, 0.8314, 0.5528, 0.857, 0.5413, 0.8757, 0.5167, 0.883, 0.5316, 0.8741, 0.5296, 0.8728, 0.5246, 0.8241, 0.5379, 0.8236, 0.527, 0.8509, 0.5286, 0.8613, 0.5704, 0.8623, 0.5527, 0.8648, 0.5571, 0.8643, 0.5623, 0.8265, 0.5126, 0.8325, 0.5056, 0.8452, 0.5167, 0.8527, 0.569, 0.8379, 0.5613, 0.8482, 0.5588, 0.8513, 0.5617, 0.8466, 0.4992, 0.8552, 0.5009, 0.8452, 0.5167, 0.8812, 0.5566, 0.8623, 0.5527, 0.8597, 0.5469, 0.8762, 0.5517, 0.7048, 0.06048, 0.7502, 0.07915, 0.7312, 0.1069, 0.6991, 0.09376, 0.6062, 0.2873, 0.572, 0.2517, 0.5992, 0.233, 0.6256, 0.2601, 0.7502, 0.07915, 0.7854, 0.115, 0.7578, 0.1337, 0.7312, 0.1069, 0.572, 0.2517, 0.5541, 0.2074, 0.5865, 0.2016, 0.5992, 0.233, 0.7854, 0.115, 0.8031, 0.1608, 0.7697, 0.1661, 0.7578, 0.1337, 0.5541, 0.2074, 0.5548, 0.1585, 0.587, 0.1647, 0.5865, 0.2016, 0.8031, 0.1608, 0.8017, 0.2112, 0.7687, 0.2046, 0.7697, 0.1661, 0.5548, 0.1585, 0.574, 0.1143, 0.6014, 0.1338, 0.587, 0.1647, 0.7816, 0.256, 0.745, 0.2904, 0.7264, 0.2626, 0.7542, 0.2363, 0.8017, 0.2112, 0.7816, 0.256, 0.7542, 0.2363, 0.7687, 0.2046, 0.574, 0.1143, 0.6095, 0.07938, 0.6287, 0.107, 0.6014, 0.1338, 0.745, 0.2904, 0.6997, 0.3078, 0.6941, 0.2747, 0.7264, 0.2626, 0.6095, 0.07938, 0.6544, 0.06049, 0.6607, 0.0937, 0.6287, 0.107, 0.6997, 0.3078, 0.6504, 0.3069, 0.6567, 0.2746, 0.6941, 0.2747, 0.6544, 0.06049, 0.7048, 0.06048, 0.6991, 0.09376, 0.6607, 0.0937, 0.6504, 0.3069, 0.6062, 0.2873, 0.6256, 0.2601, 0.6567, 0.2746, 0.7578, 0.1337, 0.7697, 0.1661, 0.7552, 0.1673, 0.7462, 0.1411, 0.5865, 0.2016, 0.587, 0.1647, 0.6002, 0.1677, 0.6005, 0.2001, 0.7697, 0.1661, 0.7687, 0.2046, 0.755, 0.2015, 0.7552, 0.1673, 0.587, 0.1647, 0.6014, 0.1338, 0.6125, 0.1433, 0.6002, 0.1677, 0.7542, 0.2363, 0.7264, 0.2626, 0.7188, 0.2508, 0.7431, 0.2269, 0.7687, 0.2046, 0.7542, 0.2363, 0.7431, 0.2269, 0.755, 0.2015, 0.6014, 0.1338, 0.6287, 0.107, 0.6366, 0.1188, 0.6125, 0.1433, 0.7264, 0.2626, 0.6941, 0.2747, 0.6927, 0.2603, 0.7188, 0.2508, 0.6287, 0.107, 0.6607, 0.0937, 0.6623, 0.1081, 0.6366, 0.1188, 0.6941, 0.2747, 0.6567, 0.2746, 0.6596, 0.2613, 0.6927, 0.2603, 0.6607, 0.0937, 0.6991, 0.09376, 0.6963, 0.1077, 0.6623, 0.1081, 0.6567, 0.2746, 0.6256, 0.2601, 0.6349, 0.2491, 0.6596, 0.2613, 0.6991, 0.09376, 0.7312, 0.1069, 0.7223, 0.1182, 0.6963, 0.1077, 0.6256, 0.2601, 0.5992, 0.233, 0.6108, 0.2253, 0.6349, 0.2491, 0.7312, 0.1069, 0.7578, 0.1337, 0.7462, 0.1411, 0.7223, 0.1182, 0.5992, 0.233, 0.5865, 0.2016, 0.6005, 0.2001, 0.6108, 0.2253, 0.7085, 0.1922, 0.755, 0.2015, 0.7431, 0.2269, 0.7043, 0.2015, 0.7552, 0.1673, 0.755, 0.2015, 0.7464, 0.1944, 0.7488, 0.1759, 0.6933, 0.2113, 0.7188, 0.2508, 0.6927, 0.2603, 0.6843, 0.2148, 0.755, 0.2015, 0.7085, 0.1922, 0.717, 0.1869, 0.7464, 0.1944, 0.6699, 0.2173, 0.6596, 0.2613, 0.6349, 0.2491, 0.6613, 0.2125, 0.6819, 0.1529, 0.6671, 0.1544, 0.6711, 0.1441, 0.6773, 0.1445, 0.6507, 0.2033, 0.6108, 0.2253, 0.6005, 0.2001, 0.6461, 0.1943, 0.6623, 0.1081, 0.6963, 0.1077, 0.6882, 0.1166, 0.6698, 0.1145, 0.6453, 0.1794, 0.6002, 0.1677, 0.6125, 0.1433, 0.65, 0.1706, 0.6671, 0.1544, 0.6623, 0.1081, 0.6698, 0.1145, 0.6711, 0.1441, 0.6581, 0.1593, 0.6366, 0.1188, 0.6623, 0.1081, 0.6671, 0.1544, 0.7223, 0.1182, 0.7462, 0.1411, 0.7348, 0.142, 0.7233, 0.1281, 0.6819, 0.1529, 0.6963, 0.1077, 0.7223, 0.1182, 0.6923, 0.156, 0.6453, 0.1794, 0.6461, 0.1943, 0.6361, 0.1906, 0.6365, 0.1843, 0.7048, 0.1661, 0.7462, 0.1411, 0.7552, 0.1673, 0.707, 0.1769, 0.6507, 0.2033, 0.6613, 0.2125, 0.6522, 0.2168, 0.6481, 0.2123, 0.9545, 0.6008, 0.9224, 0.6349, 0.9184, 0.6291, 0.9485, 0.5969, 0.754, 0.4684, 0.7858, 0.4347, 0.7898, 0.4405, 0.7599, 0.4721, 0.9224, 0.6349, 0.8791, 0.6537, 0.8776, 0.6467, 0.9184, 0.6291, 0.7858, 0.4347, 0.8288, 0.4162, 0.8302, 0.423, 0.7898, 0.4405, 0.8791, 0.6537, 0.8317, 0.6542, 0.8331, 0.6473, 0.8776, 0.6467, 0.8288, 0.4162, 0.8757, 0.416, 0.8743, 0.423, 0.8302, 0.423, 0.8317, 0.6542, 0.7878, 0.6357, 0.7918, 0.6297, 0.8331, 0.6473, 0.9192, 0.4345, 0.9526, 0.4676, 0.9467, 0.4716, 0.9152, 0.4404, 0.8757, 0.416, 0.9192, 0.4345, 0.9152, 0.4404, 0.8743, 0.423, 0.7878, 0.6357, 0.7546, 0.6018, 0.7606, 0.5979, 0.7918, 0.6297, 0.9526, 0.4676, 0.9711, 0.5107, 0.9643, 0.5122, 0.9467, 0.4716, 0.7546, 0.6018, 0.738, 0.5577, 0.7449, 0.5564, 0.7606, 0.5979, 0.9711, 0.5107, 0.9723, 0.5572, 0.9654, 0.556, 0.9643, 0.5122, 0.738, 0.5577, 0.7373, 0.5115, 0.7441, 0.5127, 0.7449, 0.5564, 0.9723, 0.5572, 0.9545, 0.6008, 0.9485, 0.5969, 0.9654, 0.556, 0.7373, 0.5115, 0.754, 0.4684, 0.7599, 0.4721, 0.7441, 0.5127, 0.8589, 0.2362, 0.8281, 0.305, 0.8145, 0.2955, 0.8428, 0.2327, 0.6304, 0.38, 0.5626, 0.3508, 0.5721, 0.3373, 0.6338, 0.3642, 0.5136, 0.08934, 0.5653, 0.03629, 0.5747, 0.04974, 0.5272, 0.09818, 0.8339, 0.09025, 0.8609, 0.1608, 0.8448, 0.1636, 0.8198, 0.09912, 0.773, 0.3565, 0.7034, 0.382, 0.7008, 0.3663, 0.7642, 0.3423, 0.4855, 0.23, 0.4855, 0.1571, 0.5012, 0.1601, 0.5011, 0.227, 0.71, 0.006115, 0.7807, 0.03511, 0.7711, 0.04925, 0.7068, 0.02224, 0.5626, 0.3508, 0.512, 0.2971, 0.5253, 0.2886, 0.5721, 0.3373, 0.5653, 0.03629, 0.6343, 0.006818, 0.6377, 0.02328, 0.5747, 0.04974, 0.8609, 0.1608, 0.8589, 0.2362, 0.8428, 0.2327, 0.8448, 0.1636, 0.7034, 0.382, 0.6304, 0.38, 0.6338, 0.3642, 0.7008, 0.3663, 0.4855, 0.1571, 0.5136, 0.08934, 0.5272, 0.09818, 0.5012, 0.1601, 0.7807, 0.03511, 0.8339, 0.09025, 0.8198, 0.09912, 0.7711, 0.04925, 0.8281, 0.305, 0.773, 0.3565, 0.7642, 0.3423, 0.8145, 0.2955, 0.512, 0.2971, 0.4855, 0.23, 0.5011, 0.227, 0.5253, 0.2886, 0.6343, 0.006818, 0.71, 0.006115, 0.7068, 0.02224, 0.6377, 0.02328, 0.6934, 0.1954, 0.6856, 0.1905, 0.6869, 0.1865, 0.6962, 0.1882, 0.6962, 0.1882, 0.6869, 0.1865, 0.6869, 0.1823, 0.696, 0.1801, 0.696, 0.1801, 0.6869, 0.1823, 0.6851, 0.1784, 0.6929, 0.173, 0.6929, 0.173, 0.6851, 0.1784, 0.6818, 0.1756, 0.6867, 0.1673, 0.6867, 0.1673, 0.6818, 0.1756, 0.6778, 0.1743, 0.6792, 0.1649, 0.6792, 0.1649, 0.6778, 0.1743, 0.6735, 0.1744, 0.671, 0.1656, 0.671, 0.1656, 0.6735, 0.1744, 0.6697, 0.1764, 0.6643, 0.1691, 0.6643, 0.1691, 0.6697, 0.1764, 0.667, 0.1796, 0.659, 0.1751, 0.659, 0.1751, 0.667, 0.1796, 0.6658, 0.1835, 0.6565, 0.1819, 0.6565, 0.1819, 0.6658, 0.1835, 0.6659, 0.1876, 0.6572, 0.1899, 0.6572, 0.1899, 0.6659, 0.1876, 0.6677, 0.1914, 0.6603, 0.1967, 0.6603, 0.1967, 0.6677, 0.1914, 0.6709, 0.194, 0.6663, 0.2019, 0.6663, 0.2019, 0.6709, 0.194, 0.6747, 0.1956, 0.6732, 0.2045, 0.6732, 0.2045, 0.6747, 0.1956, 0.679, 0.1955, 0.6812, 0.2043, 0.6785, 0.1853, 0.6782, 0.1861, 0.6763, 0.1849, 0.6812, 0.2043, 0.679, 0.1955, 0.6828, 0.1936, 0.688, 0.2013, 0.688, 0.2013, 0.6828, 0.1936, 0.6856, 0.1905, 0.6934, 0.1954, 0.6712, 0.1888, 0.67, 0.1866, 0.6742, 0.1855, 0.6746, 0.1862, 0.6746, 0.1786, 0.6772, 0.1786, 0.6766, 0.1828, 0.6758, 0.1828, 0.6754, 0.1913, 0.673, 0.1904, 0.6752, 0.1868, 0.676, 0.1871, 0.6828, 0.1859, 0.6819, 0.1883, 0.6782, 0.1861, 0.6785, 0.1853, 0.6707, 0.1817, 0.6724, 0.1798, 0.675, 0.1832, 0.6744, 0.1838, 0.6815, 0.181, 0.6826, 0.1833, 0.6784, 0.1844, 0.678, 0.1836, 0.6802, 0.1902, 0.6779, 0.1913, 0.6768, 0.1871, 0.6776, 0.1867, 0.67, 0.1866, 0.6699, 0.184, 0.6741, 0.1846, 0.6742, 0.1855, 0.6772, 0.1786, 0.6795, 0.1793, 0.6774, 0.1831, 0.6766, 0.1828, 0.673, 0.1904, 0.6712, 0.1888, 0.6746, 0.1862, 0.6752, 0.1868, 0.6724, 0.1798, 0.6746, 0.1786, 0.6758, 0.1828, 0.675, 0.1832, 0.6826, 0.1833, 0.6828, 0.1859, 0.6785, 0.1853, 0.6784, 0.1844, 0.6779, 0.1913, 0.6754, 0.1913, 0.676, 0.1871, 0.6768, 0.1871, 0.6699, 0.184, 0.6707, 0.1817, 0.6744, 0.1838, 0.6741, 0.1846, 0.6795, 0.1793, 0.6815, 0.181, 0.678, 0.1836, 0.6774, 0.1831, 0.6819, 0.1883, 0.6802, 0.1902, 0.6776, 0.1867, 0.6782, 0.1861, 0.6782, 0.1861, 0.6776, 0.1867, 0.6763, 0.1849, 0.6776, 0.1867, 0.6768, 0.1871, 0.6763, 0.1849, 0.6768, 0.1871, 0.676, 0.1871, 0.6763, 0.1849, 0.676, 0.1871, 0.6752, 0.1868, 0.6763, 0.1849, 0.6752, 0.1868, 0.6746, 0.1862, 0.6763, 0.1849, 0.6746, 0.1862, 0.6742, 0.1855, 0.6763, 0.1849, 0.6742, 0.1855, 0.6741, 0.1846, 0.6763, 0.1849, 0.6741, 0.1846, 0.6744, 0.1838, 0.6763, 0.1849, 0.6744, 0.1838, 0.675, 0.1832, 0.6763, 0.1849, 0.675, 0.1832, 0.6758, 0.1828, 0.6763, 0.1849, 0.6758, 0.1828, 0.6766, 0.1828, 0.6763, 0.1849, 0.6766, 0.1828, 0.6774, 0.1831, 0.6763, 0.1849, 0.6774, 0.1831, 0.678, 0.1836, 0.6763, 0.1849, 0.678, 0.1836, 0.6784, 0.1844, 0.6763, 0.1849, 0.6784, 0.1844, 0.6785, 0.1853, 0.6763, 0.1849, 0.6856, 0.1905, 0.6828, 0.1936, 0.6802, 0.1902, 0.6819, 0.1883, 0.6818, 0.1756, 0.6851, 0.1784, 0.6815, 0.181, 0.6795, 0.1793, 0.6658, 0.1835, 0.667, 0.1796, 0.6707, 0.1817, 0.6699, 0.184, 0.679, 0.1955, 0.6747, 0.1956, 0.6754, 0.1913, 0.6779, 0.1913, 0.6869, 0.1823, 0.6869, 0.1865, 0.6828, 0.1859, 0.6826, 0.1833, 0.6697, 0.1764, 0.6735, 0.1744, 0.6746, 0.1786, 0.6724, 0.1798, 0.6709, 0.194, 0.6677, 0.1914, 0.6712, 0.1888, 0.673, 0.1904, 0.6778, 0.1743, 0.6818, 0.1756, 0.6795, 0.1793, 0.6772, 0.1786, 0.6659, 0.1876, 0.6658, 0.1835, 0.6699, 0.184, 0.67, 0.1866, 0.6828, 0.1936, 0.679, 0.1955, 0.6779, 0.1913, 0.6802, 0.1902, 0.6851, 0.1784, 0.6869, 0.1823, 0.6826, 0.1833, 0.6815, 0.181, 0.667, 0.1796, 0.6697, 0.1764, 0.6724, 0.1798, 0.6707, 0.1817, 0.6869, 0.1865, 0.6856, 0.1905, 0.6819, 0.1883, 0.6828, 0.1859, 0.6747, 0.1956, 0.6709, 0.194, 0.673, 0.1904, 0.6754, 0.1913, 0.6735, 0.1744, 0.6778, 0.1743, 0.6772, 0.1786, 0.6746, 0.1786, 0.6677, 0.1914, 0.6659, 0.1876, 0.67, 0.1866, 0.6712, 0.1888, 0.6933, 0.2113, 0.688, 0.2013, 0.6934, 0.1954, 0.7043, 0.2015, 0.6843, 0.2148, 0.6812, 0.2043, 0.688, 0.2013, 0.6933, 0.2113, 0.6732, 0.2045, 0.6812, 0.2043, 0.6843, 0.2148, 0.6699, 0.2173, 0.6613, 0.2125, 0.6663, 0.2019, 0.6732, 0.2045, 0.6699, 0.2173, 0.6507, 0.2033, 0.6603, 0.1967, 0.6663, 0.2019, 0.6613, 0.2125, 0.6461, 0.1943, 0.6572, 0.1899, 0.6603, 0.1967, 0.6507, 0.2033, 0.6453, 0.1794, 0.6565, 0.1819, 0.6572, 0.1899, 0.6461, 0.1943, 0.65, 0.1706, 0.659, 0.1751, 0.6565, 0.1819, 0.6453, 0.1794, 0.6581, 0.1593, 0.6643, 0.1691, 0.659, 0.1751, 0.65, 0.1706, 0.6671, 0.1544, 0.671, 0.1656, 0.6643, 0.1691, 0.6581, 0.1593, 0.6819, 0.1529, 0.6792, 0.1649, 0.671, 0.1656, 0.6671, 0.1544, 0.6923, 0.156, 0.6867, 0.1673, 0.6792, 0.1649, 0.6819, 0.1529, 0.7048, 0.1661, 0.6929, 0.173, 0.6867, 0.1673, 0.6923, 0.156, 0.707, 0.1769, 0.696, 0.1801, 0.6929, 0.173, 0.7048, 0.1661, 0.6962, 0.1882, 0.696, 0.1801, 0.707, 0.1769, 0.7085, 0.1922, 0.7043, 0.2015, 0.6934, 0.1954, 0.6962, 0.1882, 0.7085, 0.1922, 0.7325, 0.2284, 0.7179, 0.2397, 0.7032, 0.2141, 0.7082, 0.2104, 0.6812, 0.2252, 0.6847, 0.2542, 0.6667, 0.2528, 0.675, 0.2252, 0.6522, 0.2168, 0.6338, 0.2389, 0.6223, 0.2246, 0.6481, 0.2123, 0.6361, 0.1906, 0.6067, 0.1925, 0.6085, 0.175, 0.6365, 0.1843, 0.6451, 0.1612, 0.6228, 0.1423, 0.6373, 0.1306, 0.6495, 0.157, 0.6711, 0.1441, 0.6698, 0.1145, 0.6882, 0.1166, 0.6773, 0.1445, 0.7029, 0.1511, 0.7233, 0.1281, 0.7348, 0.142, 0.7074, 0.156, 0.7177, 0.1804, 0.7488, 0.1759, 0.7464, 0.1944, 0.717, 0.1869, 0.6125, 0.1433, 0.6366, 0.1188, 0.6373, 0.1306, 0.6228, 0.1423, 0.6349, 0.2491, 0.6108, 0.2253, 0.6223, 0.2246, 0.6338, 0.2389, 0.65, 0.1706, 0.6125, 0.1433, 0.6228, 0.1423, 0.6451, 0.1612, 0.6366, 0.1188, 0.6581, 0.1593, 0.6495, 0.157, 0.6373, 0.1306, 0.6843, 0.2148, 0.6927, 0.2603, 0.6847, 0.2542, 0.6812, 0.2252, 0.6923, 0.156, 0.7223, 0.1182, 0.7233, 0.1281, 0.7029, 0.1511, 0.6927, 0.2603, 0.6596, 0.2613, 0.6667, 0.2528, 0.6847, 0.2542, 0.6699, 0.2173, 0.6843, 0.2148, 0.6812, 0.2252, 0.675, 0.2252, 0.6596, 0.2613, 0.6699, 0.2173, 0.675, 0.2252, 0.6667, 0.2528, 0.6933, 0.2113, 0.7043, 0.2015, 0.7082, 0.2104, 0.7032, 0.2141, 0.7188, 0.2508, 0.6933, 0.2113, 0.7032, 0.2141, 0.7179, 0.2397, 0.6005, 0.2001, 0.6002, 0.1677, 0.6085, 0.175, 0.6067, 0.1925, 0.6108, 0.2253, 0.6507, 0.2033, 0.6481, 0.2123, 0.6223, 0.2246, 0.7431, 0.2269, 0.7188, 0.2508, 0.7179, 0.2397, 0.7325, 0.2284, 0.7085, 0.1922, 0.707, 0.1769, 0.7177, 0.1804, 0.717, 0.1869, 0.7462, 0.1411, 0.7048, 0.1661, 0.7074, 0.156, 0.7348, 0.142, 0.7048, 0.1661, 0.6923, 0.156, 0.7029, 0.1511, 0.7074, 0.156, 0.6002, 0.1677, 0.6453, 0.1794, 0.6365, 0.1843, 0.6085, 0.175, 0.6963, 0.1077, 0.6819, 0.1529, 0.6773, 0.1445, 0.6882, 0.1166, 0.6461, 0.1943, 0.6005, 0.2001, 0.6067, 0.1925, 0.6361, 0.1906, 0.6613, 0.2125, 0.6349, 0.2491, 0.6338, 0.2389, 0.6522, 0.2168, 0.7043, 0.2015, 0.7431, 0.2269, 0.7325, 0.2284, 0.7082, 0.2104, 0.6581, 0.1593, 0.65, 0.1706, 0.6451, 0.1612, 0.6495, 0.157, 0.707, 0.1769, 0.7552, 0.1673, 0.7488, 0.1759, 0.7177, 0.1804, 0.8728, 0.5246, 0.8741, 0.5296, 0.854, 0.535, 0.8775, 0.5473, 0.8762, 0.5517, 0.8597, 0.5469, 0.8677, 0.5616, 0.8643, 0.5623, 0.8648, 0.5571, 0.8513, 0.5617, 0.8482, 0.5588, 0.8596, 0.5469, 0.8345, 0.5451, 0.8331, 0.54, 0.854, 0.535, 0.8299, 0.522, 0.8313, 0.5175, 0.8478, 0.5225, 0.84, 0.5079, 0.8434, 0.5072, 0.8429, 0.5124, 0.8566, 0.5079, 0.8602, 0.5112, 0.8478, 0.5225, 0.8466, 0.4992, 0.8452, 0.5167, 0.8429, 0.5124, 0.8434, 0.5072, 0.857, 0.5413, 0.8314, 0.5528, 0.8345, 0.5451, 0.854, 0.535, 0.8552, 0.5009, 0.869, 0.5082, 0.8602, 0.5112, 0.8566, 0.5079, 0.8265, 0.5126, 0.8452, 0.5167, 0.8478, 0.5225, 0.8313, 0.5175, 0.8241, 0.5379, 0.8509, 0.5286, 0.854, 0.535, 0.8331, 0.54, 0.8379, 0.5613, 0.857, 0.5413, 0.8596, 0.5469, 0.8482, 0.5588, 0.869, 0.5082, 0.8509, 0.5286, 0.8478, 0.5225, 0.8602, 0.5112, 0.8836, 0.5424, 0.8812, 0.5566, 0.8762, 0.5517, 0.8775, 0.5473, 0.8623, 0.5527, 0.8753, 0.5637, 0.8677, 0.5616, 0.8648, 0.5571, 0.8452, 0.5167, 0.8325, 0.5056, 0.84, 0.5079, 0.8429, 0.5124, 0.8509, 0.5286, 0.8236, 0.527, 0.8299, 0.522, 0.8478, 0.5225, 0.8452, 0.5167, 0.8552, 0.5009, 0.8566, 0.5079, 0.8478, 0.5225, 0.8314, 0.5528, 0.8241, 0.5379, 0.8331, 0.54, 0.8345, 0.5451, 0.857, 0.5413, 0.8836, 0.5424, 0.8775, 0.5473, 0.8597, 0.5469, 0.8325, 0.5056, 0.8466, 0.4992, 0.8434, 0.5072, 0.84, 0.5079, 0.8753, 0.5637, 0.8613, 0.5704, 0.8643, 0.5623, 0.8677, 0.5616, 0.7844, 0.7742, 0.7668, 0.8456, 0.7161, 0.8242, 0.7161, 0.7574, 0.8527, 0.7909, 0.8217, 0.8502, 0.7668, 0.8456, 0.7844, 0.7742, 0.5127, 0.5303, 0.505, 0.5692, 0.4855, 0.5692, 0.4869, 0.5238, 0.505, 0.5692, 0.5127, 0.6081, 0.4869, 0.6146, 0.4855, 0.5692, 0.6089, 0.4049, 0.5912, 0.4403, 0.5703, 0.4288, 0.5972, 0.3943, 0.554, 0.491, 0.5127, 0.5303, 0.4869, 0.5238, 0.5251, 0.4811, 0.5959, 0.4825, 0.5624, 0.5265, 0.5127, 0.5303, 0.554, 0.491, 0.6339, 0.4119, 0.6259, 0.4421, 0.5912, 0.4403, 0.6089, 0.4049, 0.5545, 0.5692, 0.5624, 0.6119, 0.5127, 0.6081, 0.505, 0.5692, 0.5624, 0.5265, 0.5545, 0.5692, 0.505, 0.5692, 0.5127, 0.5303, 0.6259, 0.6963, 0.6339, 0.7264, 0.6089, 0.7334, 0.5912, 0.6981, 0.5959, 0.6559, 0.6259, 0.6963, 0.5912, 0.6981, 0.554, 0.6474, 0.5624, 0.6119, 0.5959, 0.6559, 0.554, 0.6474, 0.5127, 0.6081, 0.6259, 0.4421, 0.5959, 0.4825, 0.554, 0.491, 0.5912, 0.4403, 0.5912, 0.4403, 0.554, 0.491, 0.5251, 0.4811, 0.5703, 0.4288, 0.8524, 0.7151, 0.8527, 0.7909, 0.7844, 0.7742, 0.8056, 0.6881, 0.8056, 0.6881, 0.7844, 0.7742, 0.7161, 0.7574, 0.7515, 0.6903, 0.2517, 0.3544, 0.3066, 0.3545, 0.3061, 0.3951, 0.2512, 0.3937, 0.2512, 0.3937, 0.3061, 0.3951, 0.3047, 0.4359, 0.2496, 0.4331, 0.2496, 0.4331, 0.3047, 0.4359, 0.3025, 0.4768, 0.247, 0.4727, 0.247, 0.4727, 0.3025, 0.4768, 0.2994, 0.5181, 0.2432, 0.5127, 0.2432, 0.5127, 0.2994, 0.5181, 0.2954, 0.5599, 0.2384, 0.5532, 0.2384, 0.5532, 0.2954, 0.5599, 0.2905, 0.6026, 0.2322, 0.5944, 0.2322, 0.5944, 0.2905, 0.6026, 0.2858, 0.64, 0.2277, 0.6369, 0.5127, 0.6081, 0.554, 0.6474, 0.5251, 0.6572, 0.4869, 0.6146, 0.2283, 0.07136, 0.2865, 0.06848, 0.2911, 0.1059, 0.2327, 0.114, 0.2327, 0.114, 0.2911, 0.1059, 0.2959, 0.1487, 0.2388, 0.1553, 0.2388, 0.1553, 0.2959, 0.1487, 0.2998, 0.1907, 0.2436, 0.1959, 0.2436, 0.1959, 0.2998, 0.1907, 0.3028, 0.232, 0.2472, 0.2359, 0.2472, 0.2359, 0.3028, 0.232, 0.305, 0.273, 0.2497, 0.2756, 0.2497, 0.2756, 0.305, 0.273, 0.3062, 0.3138, 0.2512, 0.315, 0.2512, 0.315, 0.3062, 0.3138, 0.3066, 0.3545, 0.2517, 0.3544, 0.6806, 0.4458, 0.6608, 0.4822, 0.6318, 0.4802, 0.6532, 0.4447, 0.6424, 0.6096, 0.6608, 0.6562, 0.6318, 0.6582, 0.6089, 0.612, 0.6608, 0.6562, 0.6806, 0.6926, 0.6532, 0.6937, 0.6318, 0.6582, 0.6806, 0.6926, 0.6795, 0.7208, 0.6569, 0.7224, 0.6532, 0.6937, 0.6424, 0.5288, 0.6295, 0.5692, 0.5995, 0.5692, 0.6089, 0.5263, 0.6295, 0.5692, 0.6424, 0.6096, 0.6089, 0.612, 0.5995, 0.5692, 0.6795, 0.4176, 0.6806, 0.4458, 0.6532, 0.4447, 0.6569, 0.416, 0.6608, 0.4822, 0.6424, 0.5288, 0.6089, 0.5263, 0.6318, 0.4802, 0.6832, 0.4903, 0.6695, 0.5365, 0.6424, 0.5288, 0.6608, 0.4822, 0.7004, 0.4189, 0.7039, 0.4515, 0.6806, 0.4458, 0.6795, 0.4176, 0.6545, 0.5692, 0.6695, 0.6019, 0.6424, 0.6096, 0.6295, 0.5692, 0.6695, 0.5365, 0.6545, 0.5692, 0.6295, 0.5692, 0.6424, 0.5288, 0.7039, 0.6869, 0.7004, 0.7194, 0.6795, 0.7208, 0.6806, 0.6926, 0.6832, 0.6481, 0.7039, 0.6869, 0.6806, 0.6926, 0.6608, 0.6562, 0.6695, 0.6019, 0.6832, 0.6481, 0.6608, 0.6562, 0.6424, 0.6096, 0.7039, 0.4515, 0.6832, 0.4903, 0.6608, 0.4822, 0.6806, 0.4458, 0.6532, 0.4447, 0.6318, 0.4802, 0.5959, 0.4825, 0.6259, 0.4421, 0.6089, 0.612, 0.6318, 0.6582, 0.5959, 0.6559, 0.5624, 0.6119, 0.6318, 0.6582, 0.6532, 0.6937, 0.6259, 0.6963, 0.5959, 0.6559, 0.6532, 0.6937, 0.6569, 0.7224, 0.6339, 0.7264, 0.6259, 0.6963, 0.6089, 0.5263, 0.5995, 0.5692, 0.5545, 0.5692, 0.5624, 0.5265, 0.5995, 0.5692, 0.6089, 0.612, 0.5624, 0.6119, 0.5545, 0.5692, 0.6569, 0.416, 0.6532, 0.4447, 0.6259, 0.4421, 0.6339, 0.4119, 0.6318, 0.4802, 0.6089, 0.5263, 0.5624, 0.5265, 0.5959, 0.4825])
me_cylinder.materials.append(mat_material_001)
me_cylinder.use_mirror_x = True
me_cylinder.update()

# ---- objects
ob_light = bpy.data.objects.new('Light', light_light)
ob_camera = bpy.data.objects.new('Camera', cam_camera)
ob_cylinder = bpy.data.objects.new('Cylinder', me_cylinder)

# ---- transforms, parenting, visibility, modifiers, constraints
ob_light.location = (4.076, 1.005, 5.904)
ob_light.rotation_euler = (0.6503, 0.05522, 1.866)
ob_light.lock_rotations_4d = False
ob_light.empty_display_type = 'ARROWS'
ob_light.color = (0.0, 0.0, 0.0, 0.0)
ob_light.lineart.crease_threshold = 0.0
ob_camera.location = (7.359, -6.926, 4.958)
ob_camera.rotation_euler = (1.109, 0.0, 0.8149)
ob_camera.lock_rotations_4d = False
ob_camera.empty_display_type = 'ARROWS'
ob_camera.color = (0.0, 0.0, 0.0, 0.0)
ob_camera.display_type = 'WIRE'
ob_camera.lineart.crease_threshold = 0.0
ob_cylinder.location = (0.0, 0.0, 2.384e-07)
ob_cylinder.rotation_euler = (1.571, -0.0, 0.0)
ob_cylinder.use_mesh_mirror_x = True

# ---- collection membership
col_collection.objects.link(ob_light)
col_collection.objects.link(ob_camera)
col_collection.objects.link(ob_cylinder)

# ---- scene / render settings (as saved in the file)
scene.camera = ob_camera
scene.frame_start = 1; scene.frame_end = 250; scene.frame_set(1)
scene.render.engine = 'BLENDER_EEVEE_NEXT'
scene.cycles.sampling_pattern = 'TABULATED_SOBOL'
scene.view_settings.view_transform = 'Filmic'
bpy.context.view_layer.update()
